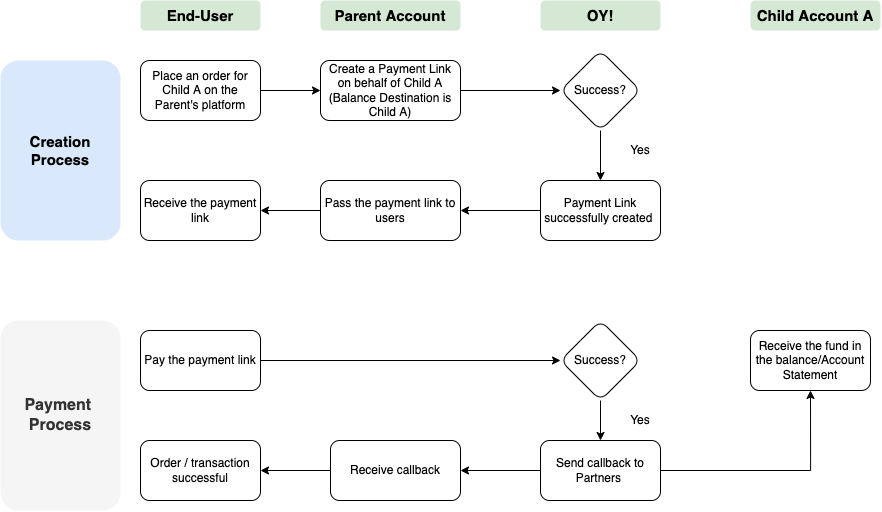

The diagram above was exported from draw.io. Its source (the exported page's mxGraphModel, read from the mxfile embedded in the PNG):
<mxGraphModel dx="1029" dy="696" grid="1" gridSize="10" guides="1" tooltips="1" connect="1" arrows="1" fold="1" page="1" pageScale="1" pageWidth="850" pageHeight="1100" math="0" shadow="0">
  <root>
    <mxCell id="0" />
    <mxCell id="1" parent="0" />
    <mxCell id="yOUfithhtoEC5K8Eay1T-3" value="" style="edgeStyle=orthogonalEdgeStyle;rounded=0;orthogonalLoop=1;jettySize=auto;html=1;fontFamily=Helvetica;fontSize=12;" edge="1" parent="1" source="yOUfithhtoEC5K8Eay1T-1" target="yOUfithhtoEC5K8Eay1T-2">
      <mxGeometry relative="1" as="geometry" />
    </mxCell>
    <mxCell id="yOUfithhtoEC5K8Eay1T-1" value="Place an order for Child A on the Parent's platform" style="rounded=1;whiteSpace=wrap;html=1;fontFamily=Helvetica;fontSize=12;" vertex="1" parent="1">
      <mxGeometry x="240" y="260" width="120" height="60" as="geometry" />
    </mxCell>
    <mxCell id="yOUfithhtoEC5K8Eay1T-9" value="" style="edgeStyle=orthogonalEdgeStyle;rounded=0;orthogonalLoop=1;jettySize=auto;html=1;fontFamily=Helvetica;fontSize=12;" edge="1" parent="1" source="yOUfithhtoEC5K8Eay1T-2" target="yOUfithhtoEC5K8Eay1T-8">
      <mxGeometry relative="1" as="geometry" />
    </mxCell>
    <mxCell id="yOUfithhtoEC5K8Eay1T-2" value="Create a Payment Link on behalf of Child A (Balance Destination is Child A)" style="whiteSpace=wrap;html=1;rounded=1;fontFamily=Helvetica;fontSize=12;" vertex="1" parent="1">
      <mxGeometry x="420" y="260" width="140" height="60" as="geometry" />
    </mxCell>
    <mxCell id="yOUfithhtoEC5K8Eay1T-11" value="" style="edgeStyle=orthogonalEdgeStyle;rounded=0;orthogonalLoop=1;jettySize=auto;html=1;fontFamily=Helvetica;fontSize=12;" edge="1" parent="1" source="yOUfithhtoEC5K8Eay1T-8" target="yOUfithhtoEC5K8Eay1T-10">
      <mxGeometry relative="1" as="geometry" />
    </mxCell>
    <mxCell id="yOUfithhtoEC5K8Eay1T-8" value="Success?" style="rhombus;whiteSpace=wrap;html=1;rounded=1;fontFamily=Helvetica;fontSize=12;" vertex="1" parent="1">
      <mxGeometry x="660" y="250" width="80" height="80" as="geometry" />
    </mxCell>
    <mxCell id="yOUfithhtoEC5K8Eay1T-19" value="" style="edgeStyle=orthogonalEdgeStyle;rounded=0;orthogonalLoop=1;jettySize=auto;html=1;fontFamily=Helvetica;fontSize=12;" edge="1" parent="1" source="yOUfithhtoEC5K8Eay1T-10" target="yOUfithhtoEC5K8Eay1T-12">
      <mxGeometry relative="1" as="geometry" />
    </mxCell>
    <mxCell id="yOUfithhtoEC5K8Eay1T-10" value="Payment Link successfully created&amp;nbsp;" style="whiteSpace=wrap;html=1;rounded=1;fontFamily=Helvetica;fontSize=12;" vertex="1" parent="1">
      <mxGeometry x="640" y="380" width="120" height="60" as="geometry" />
    </mxCell>
    <mxCell id="yOUfithhtoEC5K8Eay1T-14" value="" style="edgeStyle=orthogonalEdgeStyle;rounded=0;orthogonalLoop=1;jettySize=auto;html=1;fontFamily=Helvetica;fontSize=12;" edge="1" parent="1" source="yOUfithhtoEC5K8Eay1T-12" target="yOUfithhtoEC5K8Eay1T-13">
      <mxGeometry relative="1" as="geometry" />
    </mxCell>
    <mxCell id="yOUfithhtoEC5K8Eay1T-12" value="Pass the payment link to users" style="whiteSpace=wrap;html=1;rounded=1;fontFamily=Helvetica;fontSize=12;" vertex="1" parent="1">
      <mxGeometry x="420" y="380" width="140" height="60" as="geometry" />
    </mxCell>
    <mxCell id="yOUfithhtoEC5K8Eay1T-13" value="Receive the payment link" style="whiteSpace=wrap;html=1;rounded=1;fontFamily=Helvetica;fontSize=12;" vertex="1" parent="1">
      <mxGeometry x="240" y="380" width="120" height="60" as="geometry" />
    </mxCell>
    <mxCell id="yOUfithhtoEC5K8Eay1T-15" value="End-User" style="rounded=1;whiteSpace=wrap;html=1;fontFamily=Helvetica;fontSize=15;fillColor=#d5e8d4;strokeColor=none;fontStyle=1" vertex="1" parent="1">
      <mxGeometry x="240" y="200" width="120" height="30" as="geometry" />
    </mxCell>
    <mxCell id="yOUfithhtoEC5K8Eay1T-16" value="Parent Account" style="rounded=1;whiteSpace=wrap;html=1;fontFamily=Helvetica;fontSize=15;fillColor=#d5e8d4;strokeColor=none;fontStyle=1" vertex="1" parent="1">
      <mxGeometry x="420" y="200" width="140" height="30" as="geometry" />
    </mxCell>
    <mxCell id="yOUfithhtoEC5K8Eay1T-17" value="OY!" style="rounded=1;whiteSpace=wrap;html=1;fontFamily=Helvetica;fontSize=15;fillColor=#d5e8d4;strokeColor=none;fontStyle=1" vertex="1" parent="1">
      <mxGeometry x="640" y="200" width="120" height="30" as="geometry" />
    </mxCell>
    <mxCell id="yOUfithhtoEC5K8Eay1T-18" value="Child Account A" style="rounded=1;whiteSpace=wrap;html=1;fontFamily=Helvetica;fontSize=15;fillColor=#d5e8d4;strokeColor=none;fontStyle=1" vertex="1" parent="1">
      <mxGeometry x="850" y="200" width="130" height="30" as="geometry" />
    </mxCell>
    <mxCell id="yOUfithhtoEC5K8Eay1T-21" value="Creation&lt;br style=&quot;font-size: 15px;&quot;&gt;Process" style="rounded=1;whiteSpace=wrap;html=1;fillColor=#dae8fc;strokeColor=none;fontFamily=Helvetica;fontSize=15;fontStyle=1" vertex="1" parent="1">
      <mxGeometry x="100" y="260" width="120" height="180" as="geometry" />
    </mxCell>
    <mxCell id="yOUfithhtoEC5K8Eay1T-23" value="Payment&amp;nbsp;&lt;br style=&quot;font-size: 16px;&quot;&gt;Process" style="rounded=1;whiteSpace=wrap;html=1;fillColor=#f5f5f5;strokeColor=none;fontColor=#333333;fontFamily=Helvetica;fontSize=16;fontStyle=1" vertex="1" parent="1">
      <mxGeometry x="100" y="520" width="120" height="190" as="geometry" />
    </mxCell>
    <mxCell id="yOUfithhtoEC5K8Eay1T-26" value="" style="edgeStyle=orthogonalEdgeStyle;rounded=0;orthogonalLoop=1;jettySize=auto;html=1;entryX=0;entryY=0.5;entryDx=0;entryDy=0;fontFamily=Helvetica;fontSize=12;" edge="1" parent="1" source="yOUfithhtoEC5K8Eay1T-24" target="yOUfithhtoEC5K8Eay1T-27">
      <mxGeometry relative="1" as="geometry">
        <mxPoint x="630" y="560" as="targetPoint" />
      </mxGeometry>
    </mxCell>
    <mxCell id="yOUfithhtoEC5K8Eay1T-24" value="Pay the payment link" style="rounded=1;whiteSpace=wrap;html=1;fontFamily=Helvetica;fontSize=12;" vertex="1" parent="1">
      <mxGeometry x="240" y="530" width="120" height="60" as="geometry" />
    </mxCell>
    <mxCell id="yOUfithhtoEC5K8Eay1T-36" value="" style="edgeStyle=orthogonalEdgeStyle;rounded=0;orthogonalLoop=1;jettySize=auto;html=1;fontFamily=Helvetica;fontSize=12;" edge="1" parent="1" source="yOUfithhtoEC5K8Eay1T-27" target="yOUfithhtoEC5K8Eay1T-35">
      <mxGeometry relative="1" as="geometry" />
    </mxCell>
    <mxCell id="yOUfithhtoEC5K8Eay1T-27" value="Success?" style="rhombus;whiteSpace=wrap;html=1;rounded=1;fontFamily=Helvetica;fontSize=12;" vertex="1" parent="1">
      <mxGeometry x="660" y="520" width="80" height="80" as="geometry" />
    </mxCell>
    <mxCell id="yOUfithhtoEC5K8Eay1T-28" value="Receive the fund in the balance/Account Statement" style="whiteSpace=wrap;html=1;rounded=1;fontFamily=Helvetica;fontSize=12;" vertex="1" parent="1">
      <mxGeometry x="850" y="530" width="120" height="60" as="geometry" />
    </mxCell>
    <mxCell id="yOUfithhtoEC5K8Eay1T-30" value="Yes" style="whiteSpace=wrap;html=1;rounded=1;strokeWidth=0;fontFamily=Helvetica;fontSize=12;strokeColor=none;" vertex="1" parent="1">
      <mxGeometry x="710" y="340" width="60" height="20" as="geometry" />
    </mxCell>
    <mxCell id="yOUfithhtoEC5K8Eay1T-40" value="" style="edgeStyle=orthogonalEdgeStyle;rounded=0;orthogonalLoop=1;jettySize=auto;html=1;fontFamily=Helvetica;fontSize=12;" edge="1" parent="1" source="yOUfithhtoEC5K8Eay1T-35" target="yOUfithhtoEC5K8Eay1T-39">
      <mxGeometry relative="1" as="geometry" />
    </mxCell>
    <mxCell id="yOUfithhtoEC5K8Eay1T-44" style="edgeStyle=orthogonalEdgeStyle;rounded=0;orthogonalLoop=1;jettySize=auto;html=1;entryX=0.5;entryY=1;entryDx=0;entryDy=0;fontFamily=Helvetica;fontSize=12;" edge="1" parent="1" source="yOUfithhtoEC5K8Eay1T-35" target="yOUfithhtoEC5K8Eay1T-28">
      <mxGeometry relative="1" as="geometry" />
    </mxCell>
    <mxCell id="yOUfithhtoEC5K8Eay1T-35" value="Send callback to Partners&amp;nbsp;" style="whiteSpace=wrap;html=1;rounded=1;fontFamily=Helvetica;fontSize=12;" vertex="1" parent="1">
      <mxGeometry x="640" y="640" width="120" height="60" as="geometry" />
    </mxCell>
    <mxCell id="yOUfithhtoEC5K8Eay1T-42" value="" style="edgeStyle=orthogonalEdgeStyle;rounded=0;orthogonalLoop=1;jettySize=auto;html=1;fontFamily=Helvetica;fontSize=12;" edge="1" parent="1" source="yOUfithhtoEC5K8Eay1T-39" target="yOUfithhtoEC5K8Eay1T-41">
      <mxGeometry relative="1" as="geometry" />
    </mxCell>
    <mxCell id="yOUfithhtoEC5K8Eay1T-39" value="Receive callback" style="whiteSpace=wrap;html=1;rounded=1;fontFamily=Helvetica;fontSize=12;" vertex="1" parent="1">
      <mxGeometry x="430" y="640" width="130" height="60" as="geometry" />
    </mxCell>
    <mxCell id="yOUfithhtoEC5K8Eay1T-41" value="Order / transaction successful" style="whiteSpace=wrap;html=1;rounded=1;fontFamily=Helvetica;fontSize=12;" vertex="1" parent="1">
      <mxGeometry x="240" y="640" width="120" height="60" as="geometry" />
    </mxCell>
    <mxCell id="yOUfithhtoEC5K8Eay1T-43" value="Yes" style="whiteSpace=wrap;html=1;rounded=1;strokeWidth=0;fontFamily=Helvetica;fontSize=12;strokeColor=none;" vertex="1" parent="1">
      <mxGeometry x="710" y="610" width="60" height="20" as="geometry" />
    </mxCell>
  </root>
</mxGraphModel>